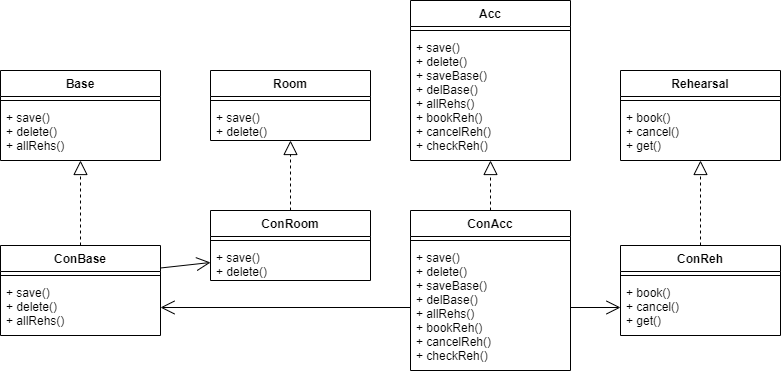

The diagram above was exported from draw.io. Its source (the exported page's mxGraphModel, read from the mxfile embedded in the PNG):
<mxGraphModel dx="920" dy="585" grid="1" gridSize="10" guides="1" tooltips="1" connect="1" arrows="1" fold="1" page="1" pageScale="1" pageWidth="827" pageHeight="1169" math="0" shadow="0">
  <root>
    <mxCell id="0" />
    <mxCell id="1" parent="0" />
    <mxCell id="xZ4qzTu6VhaeIft2GaR8-1" value="Acc" style="swimlane;fontStyle=1;align=center;verticalAlign=top;childLayout=stackLayout;horizontal=1;startSize=26;horizontalStack=0;resizeParent=1;resizeParentMax=0;resizeLast=0;collapsible=1;marginBottom=0;" parent="1" vertex="1">
      <mxGeometry x="440" y="30" width="160" height="160" as="geometry" />
    </mxCell>
    <mxCell id="xZ4qzTu6VhaeIft2GaR8-3" value="" style="line;strokeWidth=1;fillColor=none;align=left;verticalAlign=middle;spacingTop=-1;spacingLeft=3;spacingRight=3;rotatable=0;labelPosition=right;points=[];portConstraint=eastwest;" parent="xZ4qzTu6VhaeIft2GaR8-1" vertex="1">
      <mxGeometry y="26" width="160" height="8" as="geometry" />
    </mxCell>
    <mxCell id="xZ4qzTu6VhaeIft2GaR8-4" value="+ save()&#10;+ delete()&#10;+ saveBase()&#10;+ delBase()&#10;+ allRehs()&#10;+ bookReh()&#10;+ cancelReh()&#10;+ checkReh()" style="text;strokeColor=none;fillColor=none;align=left;verticalAlign=top;spacingLeft=4;spacingRight=4;overflow=hidden;rotatable=0;points=[[0,0.5],[1,0.5]];portConstraint=eastwest;" parent="xZ4qzTu6VhaeIft2GaR8-1" vertex="1">
      <mxGeometry y="34" width="160" height="126" as="geometry" />
    </mxCell>
    <mxCell id="xZ4qzTu6VhaeIft2GaR8-5" value="ConAcc" style="swimlane;fontStyle=1;align=center;verticalAlign=top;childLayout=stackLayout;horizontal=1;startSize=26;horizontalStack=0;resizeParent=1;resizeParentMax=0;resizeLast=0;collapsible=1;marginBottom=0;" parent="1" vertex="1">
      <mxGeometry x="440" y="240" width="160" height="160" as="geometry" />
    </mxCell>
    <mxCell id="xZ4qzTu6VhaeIft2GaR8-6" value="" style="line;strokeWidth=1;fillColor=none;align=left;verticalAlign=middle;spacingTop=-1;spacingLeft=3;spacingRight=3;rotatable=0;labelPosition=right;points=[];portConstraint=eastwest;" parent="xZ4qzTu6VhaeIft2GaR8-5" vertex="1">
      <mxGeometry y="26" width="160" height="8" as="geometry" />
    </mxCell>
    <mxCell id="xZ4qzTu6VhaeIft2GaR8-7" value="+ save()&#10;+ delete()&#10;+ saveBase()&#10;+ delBase()&#10;+ allRehs()&#10;+ bookReh()&#10;+ cancelReh()&#10;+ checkReh()" style="text;strokeColor=none;fillColor=none;align=left;verticalAlign=top;spacingLeft=4;spacingRight=4;overflow=hidden;rotatable=0;points=[[0,0.5],[1,0.5]];portConstraint=eastwest;" parent="xZ4qzTu6VhaeIft2GaR8-5" vertex="1">
      <mxGeometry y="34" width="160" height="126" as="geometry" />
    </mxCell>
    <mxCell id="xZ4qzTu6VhaeIft2GaR8-9" value="Base" style="swimlane;fontStyle=1;align=center;verticalAlign=top;childLayout=stackLayout;horizontal=1;startSize=26;horizontalStack=0;resizeParent=1;resizeParentMax=0;resizeLast=0;collapsible=1;marginBottom=0;" parent="1" vertex="1">
      <mxGeometry x="30" y="100" width="160" height="90" as="geometry" />
    </mxCell>
    <mxCell id="xZ4qzTu6VhaeIft2GaR8-10" value="" style="line;strokeWidth=1;fillColor=none;align=left;verticalAlign=middle;spacingTop=-1;spacingLeft=3;spacingRight=3;rotatable=0;labelPosition=right;points=[];portConstraint=eastwest;" parent="xZ4qzTu6VhaeIft2GaR8-9" vertex="1">
      <mxGeometry y="26" width="160" height="8" as="geometry" />
    </mxCell>
    <mxCell id="xZ4qzTu6VhaeIft2GaR8-11" value="+ save()&#10;+ delete()&#10;+ allRehs()" style="text;strokeColor=none;fillColor=none;align=left;verticalAlign=top;spacingLeft=4;spacingRight=4;overflow=hidden;rotatable=0;points=[[0,0.5],[1,0.5]];portConstraint=eastwest;" parent="xZ4qzTu6VhaeIft2GaR8-9" vertex="1">
      <mxGeometry y="34" width="160" height="56" as="geometry" />
    </mxCell>
    <mxCell id="xZ4qzTu6VhaeIft2GaR8-12" value="ConBase" style="swimlane;fontStyle=1;align=center;verticalAlign=top;childLayout=stackLayout;horizontal=1;startSize=26;horizontalStack=0;resizeParent=1;resizeParentMax=0;resizeLast=0;collapsible=1;marginBottom=0;" parent="1" vertex="1">
      <mxGeometry x="30" y="275" width="160" height="90" as="geometry" />
    </mxCell>
    <mxCell id="xZ4qzTu6VhaeIft2GaR8-13" value="" style="line;strokeWidth=1;fillColor=none;align=left;verticalAlign=middle;spacingTop=-1;spacingLeft=3;spacingRight=3;rotatable=0;labelPosition=right;points=[];portConstraint=eastwest;" parent="xZ4qzTu6VhaeIft2GaR8-12" vertex="1">
      <mxGeometry y="26" width="160" height="8" as="geometry" />
    </mxCell>
    <mxCell id="xZ4qzTu6VhaeIft2GaR8-14" value="+ save()&#10;+ delete()&#10;+ allRehs()" style="text;strokeColor=none;fillColor=none;align=left;verticalAlign=top;spacingLeft=4;spacingRight=4;overflow=hidden;rotatable=0;points=[[0,0.5],[1,0.5]];portConstraint=eastwest;" parent="xZ4qzTu6VhaeIft2GaR8-12" vertex="1">
      <mxGeometry y="34" width="160" height="56" as="geometry" />
    </mxCell>
    <mxCell id="xZ4qzTu6VhaeIft2GaR8-16" value="Room" style="swimlane;fontStyle=1;align=center;verticalAlign=top;childLayout=stackLayout;horizontal=1;startSize=26;horizontalStack=0;resizeParent=1;resizeParentMax=0;resizeLast=0;collapsible=1;marginBottom=0;" parent="1" vertex="1">
      <mxGeometry x="240" y="100" width="160" height="70" as="geometry" />
    </mxCell>
    <mxCell id="xZ4qzTu6VhaeIft2GaR8-17" value="" style="line;strokeWidth=1;fillColor=none;align=left;verticalAlign=middle;spacingTop=-1;spacingLeft=3;spacingRight=3;rotatable=0;labelPosition=right;points=[];portConstraint=eastwest;" parent="xZ4qzTu6VhaeIft2GaR8-16" vertex="1">
      <mxGeometry y="26" width="160" height="8" as="geometry" />
    </mxCell>
    <mxCell id="xZ4qzTu6VhaeIft2GaR8-18" value="+ save()&#10;+ delete()" style="text;strokeColor=none;fillColor=none;align=left;verticalAlign=top;spacingLeft=4;spacingRight=4;overflow=hidden;rotatable=0;points=[[0,0.5],[1,0.5]];portConstraint=eastwest;" parent="xZ4qzTu6VhaeIft2GaR8-16" vertex="1">
      <mxGeometry y="34" width="160" height="36" as="geometry" />
    </mxCell>
    <mxCell id="xZ4qzTu6VhaeIft2GaR8-19" value="ConRoom" style="swimlane;fontStyle=1;align=center;verticalAlign=top;childLayout=stackLayout;horizontal=1;startSize=26;horizontalStack=0;resizeParent=1;resizeParentMax=0;resizeLast=0;collapsible=1;marginBottom=0;" parent="1" vertex="1">
      <mxGeometry x="240" y="240" width="160" height="70" as="geometry" />
    </mxCell>
    <mxCell id="xZ4qzTu6VhaeIft2GaR8-20" value="" style="line;strokeWidth=1;fillColor=none;align=left;verticalAlign=middle;spacingTop=-1;spacingLeft=3;spacingRight=3;rotatable=0;labelPosition=right;points=[];portConstraint=eastwest;" parent="xZ4qzTu6VhaeIft2GaR8-19" vertex="1">
      <mxGeometry y="26" width="160" height="8" as="geometry" />
    </mxCell>
    <mxCell id="xZ4qzTu6VhaeIft2GaR8-21" value="+ save()&#10;+ delete()" style="text;strokeColor=none;fillColor=none;align=left;verticalAlign=top;spacingLeft=4;spacingRight=4;overflow=hidden;rotatable=0;points=[[0,0.5],[1,0.5]];portConstraint=eastwest;" parent="xZ4qzTu6VhaeIft2GaR8-19" vertex="1">
      <mxGeometry y="34" width="160" height="36" as="geometry" />
    </mxCell>
    <mxCell id="xZ4qzTu6VhaeIft2GaR8-23" value="Rehearsal" style="swimlane;fontStyle=1;align=center;verticalAlign=top;childLayout=stackLayout;horizontal=1;startSize=26;horizontalStack=0;resizeParent=1;resizeParentMax=0;resizeLast=0;collapsible=1;marginBottom=0;" parent="1" vertex="1">
      <mxGeometry x="650" y="100" width="160" height="90" as="geometry" />
    </mxCell>
    <mxCell id="xZ4qzTu6VhaeIft2GaR8-24" value="" style="line;strokeWidth=1;fillColor=none;align=left;verticalAlign=middle;spacingTop=-1;spacingLeft=3;spacingRight=3;rotatable=0;labelPosition=right;points=[];portConstraint=eastwest;" parent="xZ4qzTu6VhaeIft2GaR8-23" vertex="1">
      <mxGeometry y="26" width="160" height="8" as="geometry" />
    </mxCell>
    <mxCell id="xZ4qzTu6VhaeIft2GaR8-25" value="+ book()&#10;+ cancel()&#10;+ get()" style="text;strokeColor=none;fillColor=none;align=left;verticalAlign=top;spacingLeft=4;spacingRight=4;overflow=hidden;rotatable=0;points=[[0,0.5],[1,0.5]];portConstraint=eastwest;" parent="xZ4qzTu6VhaeIft2GaR8-23" vertex="1">
      <mxGeometry y="34" width="160" height="56" as="geometry" />
    </mxCell>
    <mxCell id="xZ4qzTu6VhaeIft2GaR8-26" value="ConReh" style="swimlane;fontStyle=1;align=center;verticalAlign=top;childLayout=stackLayout;horizontal=1;startSize=26;horizontalStack=0;resizeParent=1;resizeParentMax=0;resizeLast=0;collapsible=1;marginBottom=0;" parent="1" vertex="1">
      <mxGeometry x="650" y="275" width="160" height="90" as="geometry" />
    </mxCell>
    <mxCell id="xZ4qzTu6VhaeIft2GaR8-27" value="" style="line;strokeWidth=1;fillColor=none;align=left;verticalAlign=middle;spacingTop=-1;spacingLeft=3;spacingRight=3;rotatable=0;labelPosition=right;points=[];portConstraint=eastwest;" parent="xZ4qzTu6VhaeIft2GaR8-26" vertex="1">
      <mxGeometry y="26" width="160" height="8" as="geometry" />
    </mxCell>
    <mxCell id="xZ4qzTu6VhaeIft2GaR8-28" value="+ book()&#10;+ cancel()&#10;+ get()" style="text;strokeColor=none;fillColor=none;align=left;verticalAlign=top;spacingLeft=4;spacingRight=4;overflow=hidden;rotatable=0;points=[[0,0.5],[1,0.5]];portConstraint=eastwest;" parent="xZ4qzTu6VhaeIft2GaR8-26" vertex="1">
      <mxGeometry y="34" width="160" height="56" as="geometry" />
    </mxCell>
    <mxCell id="xZ4qzTu6VhaeIft2GaR8-32" value="" style="endArrow=open;endFill=1;endSize=12;html=1;exitX=1;exitY=0.5;exitDx=0;exitDy=0;entryX=0;entryY=0.5;entryDx=0;entryDy=0;" parent="1" source="xZ4qzTu6VhaeIft2GaR8-7" target="xZ4qzTu6VhaeIft2GaR8-28" edge="1">
      <mxGeometry width="160" relative="1" as="geometry">
        <mxPoint x="360" y="220" as="sourcePoint" />
        <mxPoint x="520" y="220" as="targetPoint" />
      </mxGeometry>
    </mxCell>
    <mxCell id="xZ4qzTu6VhaeIft2GaR8-33" value="" style="endArrow=open;endFill=1;endSize=12;html=1;exitX=0;exitY=0.5;exitDx=0;exitDy=0;entryX=1;entryY=0.5;entryDx=0;entryDy=0;" parent="1" source="xZ4qzTu6VhaeIft2GaR8-7" target="xZ4qzTu6VhaeIft2GaR8-14" edge="1">
      <mxGeometry width="160" relative="1" as="geometry">
        <mxPoint x="360" y="220" as="sourcePoint" />
        <mxPoint x="520" y="220" as="targetPoint" />
      </mxGeometry>
    </mxCell>
    <mxCell id="xZ4qzTu6VhaeIft2GaR8-34" value="" style="endArrow=open;endFill=1;endSize=12;html=1;exitX=1;exitY=0.25;exitDx=0;exitDy=0;entryX=0;entryY=0.5;entryDx=0;entryDy=0;" parent="1" source="xZ4qzTu6VhaeIft2GaR8-12" target="xZ4qzTu6VhaeIft2GaR8-21" edge="1">
      <mxGeometry width="160" relative="1" as="geometry">
        <mxPoint x="360" y="220" as="sourcePoint" />
        <mxPoint x="520" y="220" as="targetPoint" />
      </mxGeometry>
    </mxCell>
    <mxCell id="Q3S2R4YzFaPbtJ7RWtMK-1" value="" style="endArrow=block;dashed=1;endFill=0;endSize=12;html=1;exitX=0.5;exitY=0;exitDx=0;exitDy=0;" edge="1" parent="1" source="xZ4qzTu6VhaeIft2GaR8-12" target="xZ4qzTu6VhaeIft2GaR8-11">
      <mxGeometry width="160" relative="1" as="geometry">
        <mxPoint x="360" y="260" as="sourcePoint" />
        <mxPoint x="520" y="260" as="targetPoint" />
      </mxGeometry>
    </mxCell>
    <mxCell id="Q3S2R4YzFaPbtJ7RWtMK-2" value="" style="endArrow=block;dashed=1;endFill=0;endSize=12;html=1;exitX=0.5;exitY=0;exitDx=0;exitDy=0;" edge="1" parent="1" source="xZ4qzTu6VhaeIft2GaR8-19" target="xZ4qzTu6VhaeIft2GaR8-18">
      <mxGeometry width="160" relative="1" as="geometry">
        <mxPoint x="120" y="285" as="sourcePoint" />
        <mxPoint x="120" y="200" as="targetPoint" />
      </mxGeometry>
    </mxCell>
    <mxCell id="Q3S2R4YzFaPbtJ7RWtMK-3" value="" style="endArrow=block;dashed=1;endFill=0;endSize=12;html=1;exitX=0.5;exitY=0;exitDx=0;exitDy=0;" edge="1" parent="1" source="xZ4qzTu6VhaeIft2GaR8-5" target="xZ4qzTu6VhaeIft2GaR8-4">
      <mxGeometry width="160" relative="1" as="geometry">
        <mxPoint x="130" y="295" as="sourcePoint" />
        <mxPoint x="130" y="210" as="targetPoint" />
      </mxGeometry>
    </mxCell>
    <mxCell id="Q3S2R4YzFaPbtJ7RWtMK-4" value="" style="endArrow=block;dashed=1;endFill=0;endSize=12;html=1;exitX=0.5;exitY=0;exitDx=0;exitDy=0;" edge="1" parent="1" source="xZ4qzTu6VhaeIft2GaR8-26" target="xZ4qzTu6VhaeIft2GaR8-25">
      <mxGeometry width="160" relative="1" as="geometry">
        <mxPoint x="140" y="305" as="sourcePoint" />
        <mxPoint x="140" y="220" as="targetPoint" />
      </mxGeometry>
    </mxCell>
  </root>
</mxGraphModel>